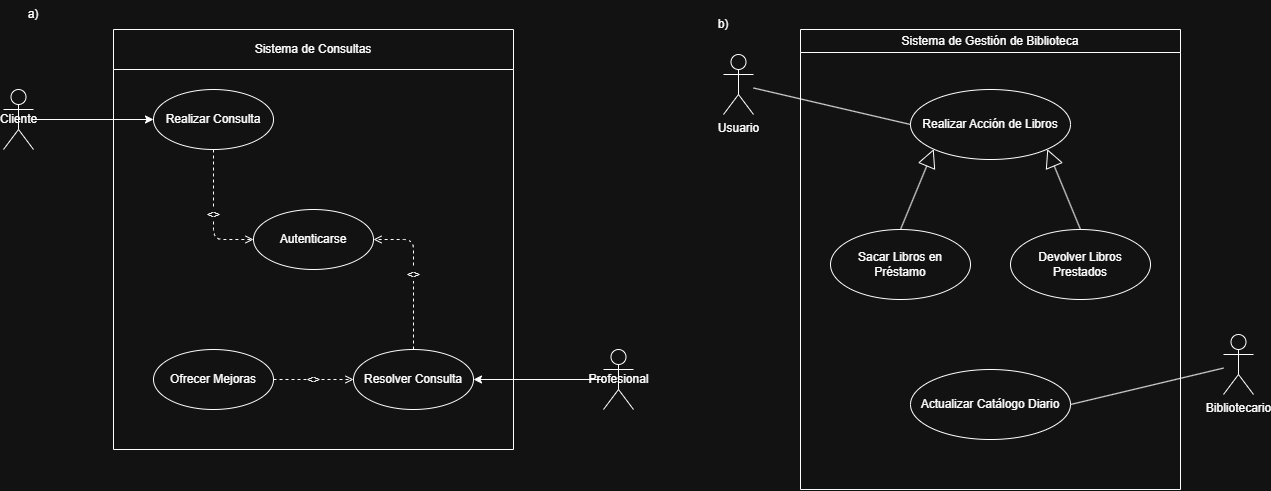

The diagram above was exported from draw.io. Its source (the exported page's mxGraphModel, read from the mxfile embedded in the PNG):
<mxGraphModel dx="1280" dy="678" grid="1" gridSize="10" guides="1" tooltips="1" connect="1" arrows="1" fold="1" page="1" pageScale="1" pageWidth="827" pageHeight="1169" math="0" shadow="0">
  <root>
    <mxCell id="0" />
    <mxCell id="1" parent="0" />
    <mxCell id="JVIYLdS72ymQKfp-IeOt-1" parent="1" style="shape=swimlane;whiteSpace=wrap;html=1;startSize=23;" value="Sistema de Gestión de Biblioteca" vertex="1">
      <mxGeometry height="460" width="380" x="827" y="80" as="geometry" />
    </mxCell>
    <mxCell id="JVIYLdS72ymQKfp-IeOt-2" parent="JVIYLdS72ymQKfp-IeOt-1" style="ellipse;whiteSpace=wrap;html=1;" value="Realizar Acción de Libros" vertex="1">
      <mxGeometry height="70" width="160" x="110" y="60" as="geometry" />
    </mxCell>
    <mxCell id="JVIYLdS72ymQKfp-IeOt-3" parent="JVIYLdS72ymQKfp-IeOt-1" style="ellipse;whiteSpace=wrap;html=1;" value="Sacar Libros en Préstamo" vertex="1">
      <mxGeometry height="70" width="140" x="30" y="200" as="geometry" />
    </mxCell>
    <mxCell id="JVIYLdS72ymQKfp-IeOt-4" parent="JVIYLdS72ymQKfp-IeOt-1" style="ellipse;whiteSpace=wrap;html=1;" value="Devolver Libros Prestados" vertex="1">
      <mxGeometry height="70" width="140" x="210" y="200" as="geometry" />
    </mxCell>
    <mxCell id="JVIYLdS72ymQKfp-IeOt-5" parent="JVIYLdS72ymQKfp-IeOt-1" style="ellipse;whiteSpace=wrap;html=1;" value="Actualizar Catálogo Diario" vertex="1">
      <mxGeometry height="70" width="160" x="110" y="340" as="geometry" />
    </mxCell>
    <mxCell id="JVIYLdS72ymQKfp-IeOt-6" edge="1" parent="JVIYLdS72ymQKfp-IeOt-1" source="JVIYLdS72ymQKfp-IeOt-3" style="endArrow=block;endSize=16;endFill=0;html=1;exitX=0.5;exitY=0;exitDx=0;exitDy=0;entryX=0;entryY=1;entryDx=0;entryDy=0;" target="JVIYLdS72ymQKfp-IeOt-2" value="">
      <mxGeometry relative="1" width="160" as="geometry" />
    </mxCell>
    <mxCell id="JVIYLdS72ymQKfp-IeOt-7" edge="1" parent="JVIYLdS72ymQKfp-IeOt-1" source="JVIYLdS72ymQKfp-IeOt-4" style="endArrow=block;endSize=16;endFill=0;html=1;exitX=0.5;exitY=0;exitDx=0;exitDy=0;entryX=1;entryY=1;entryDx=0;entryDy=0;" target="JVIYLdS72ymQKfp-IeOt-2" value="">
      <mxGeometry relative="1" width="160" as="geometry" />
    </mxCell>
    <mxCell id="JVIYLdS72ymQKfp-IeOt-8" parent="1" style="shape=umlActor;verticalLabelPosition=bottom;verticalAlign=top;html=1;" value="Usuario" vertex="1">
      <mxGeometry height="60" width="30" x="750" y="105" as="geometry" />
    </mxCell>
    <mxCell id="JVIYLdS72ymQKfp-IeOt-9" parent="1" style="shape=umlActor;verticalLabelPosition=bottom;verticalAlign=top;html=1;" value="Bibliotecario" vertex="1">
      <mxGeometry height="60" width="30" x="1250" y="385" as="geometry" />
    </mxCell>
    <mxCell id="JVIYLdS72ymQKfp-IeOt-10" edge="1" parent="1" source="JVIYLdS72ymQKfp-IeOt-8" style="endArrow=none;html=1;entryX=0;entryY=0.5;entryDx=0;entryDy=0;" target="JVIYLdS72ymQKfp-IeOt-2" value="">
      <mxGeometry height="50" relative="1" width="50" as="geometry" />
    </mxCell>
    <mxCell id="JVIYLdS72ymQKfp-IeOt-11" edge="1" parent="1" source="JVIYLdS72ymQKfp-IeOt-9" style="endArrow=none;html=1;entryX=1;entryY=0.5;entryDx=0;entryDy=0;" target="JVIYLdS72ymQKfp-IeOt-5" value="">
      <mxGeometry height="50" relative="1" width="50" as="geometry" />
    </mxCell>
    <mxCell id="c6v5e2qYZ4JNcJ7a-WeD-1" parent="1" style="shape=swimlane;whiteSpace=wrap;html=1;" value="Sistema de Consultas" vertex="1">
      <mxGeometry height="420" width="400" x="140" y="80" as="geometry" />
    </mxCell>
    <mxCell id="c6v5e2qYZ4JNcJ7a-WeD-2" parent="c6v5e2qYZ4JNcJ7a-WeD-1" style="ellipse;whiteSpace=wrap;html=1;" value="Autenticarse" vertex="1">
      <mxGeometry height="60" width="120" x="140" y="180" as="geometry" />
    </mxCell>
    <mxCell id="c6v5e2qYZ4JNcJ7a-WeD-3" parent="c6v5e2qYZ4JNcJ7a-WeD-1" style="ellipse;whiteSpace=wrap;html=1;" value="Realizar Consulta" vertex="1">
      <mxGeometry height="60" width="120" x="40" y="60" as="geometry" />
    </mxCell>
    <mxCell id="c6v5e2qYZ4JNcJ7a-WeD-4" parent="c6v5e2qYZ4JNcJ7a-WeD-1" style="ellipse;whiteSpace=wrap;html=1;" value="Resolver Consulta" vertex="1">
      <mxGeometry height="60" width="120" x="240" y="320" as="geometry" />
    </mxCell>
    <mxCell id="c6v5e2qYZ4JNcJ7a-WeD-5" parent="c6v5e2qYZ4JNcJ7a-WeD-1" style="ellipse;whiteSpace=wrap;html=1;" value="Ofrecer Mejoras" vertex="1">
      <mxGeometry height="60" width="120" x="40" y="320" as="geometry" />
    </mxCell>
    <mxCell id="c6v5e2qYZ4JNcJ7a-WeD-6" edge="1" parent="c6v5e2qYZ4JNcJ7a-WeD-1" source="c6v5e2qYZ4JNcJ7a-WeD-3" style="edgeStyle=orthogonalEdgeStyle;html=1;endArrow=open;dashed=1;exitX=0.5;exitY=1;exitDx=0;exitDy=0;entryX=0;entryY=0.5;entryDx=0;entryDy=0;" target="c6v5e2qYZ4JNcJ7a-WeD-2" value="&lt;&lt;include&gt;&gt;">
      <mxGeometry relative="1" as="geometry" />
    </mxCell>
    <mxCell id="c6v5e2qYZ4JNcJ7a-WeD-7" edge="1" parent="c6v5e2qYZ4JNcJ7a-WeD-1" source="c6v5e2qYZ4JNcJ7a-WeD-4" style="edgeStyle=orthogonalEdgeStyle;html=1;endArrow=open;dashed=1;exitX=0.5;exitY=0;exitDx=0;exitDy=0;entryX=1;entryY=0.5;entryDx=0;entryDy=0;" target="c6v5e2qYZ4JNcJ7a-WeD-2" value="&lt;&lt;include&gt;&gt;">
      <mxGeometry relative="1" as="geometry" />
    </mxCell>
    <mxCell id="c6v5e2qYZ4JNcJ7a-WeD-8" edge="1" parent="c6v5e2qYZ4JNcJ7a-WeD-1" source="c6v5e2qYZ4JNcJ7a-WeD-5" style="edgeStyle=none;html=1;endArrow=open;dashed=1;exitX=1;exitY=0.5;exitDx=0;exitDy=0;entryX=0;entryY=0.5;entryDx=0;entryDy=0;" target="c6v5e2qYZ4JNcJ7a-WeD-4" value="&lt;&lt;extend&gt;&gt;">
      <mxGeometry relative="1" as="geometry" />
    </mxCell>
    <mxCell id="c6v5e2qYZ4JNcJ7a-WeD-9" edge="1" parent="1" source="c6v5e2qYZ4JNcJ7a-WeD-10" style="edgeStyle=orthogonalEdgeStyle;rounded=0;orthogonalLoop=1;jettySize=auto;html=1;" target="c6v5e2qYZ4JNcJ7a-WeD-3">
      <mxGeometry relative="1" as="geometry" />
    </mxCell>
    <mxCell id="c6v5e2qYZ4JNcJ7a-WeD-10" parent="1" style="shape=umlActor;html=1;" value="Cliente" vertex="1">
      <mxGeometry height="60" width="30" x="30" y="140" as="geometry" />
    </mxCell>
    <mxCell id="c6v5e2qYZ4JNcJ7a-WeD-11" edge="1" parent="1" source="c6v5e2qYZ4JNcJ7a-WeD-12" style="edgeStyle=orthogonalEdgeStyle;rounded=0;orthogonalLoop=1;jettySize=auto;html=1;entryX=1;entryY=0.5;entryDx=0;entryDy=0;" target="c6v5e2qYZ4JNcJ7a-WeD-4">
      <mxGeometry relative="1" as="geometry" />
    </mxCell>
    <mxCell id="c6v5e2qYZ4JNcJ7a-WeD-12" parent="1" style="shape=umlActor;html=1;" value="Profesional" vertex="1">
      <mxGeometry height="60" width="30" x="630" y="400" as="geometry" />
    </mxCell>
    <mxCell id="c6v5e2qYZ4JNcJ7a-WeD-13" parent="1" style="text;html=1;whiteSpace=wrap;strokeColor=none;fillColor=none;align=center;verticalAlign=middle;rounded=0;" value="a)" vertex="1">
      <mxGeometry height="30" width="60" x="30" y="50" as="geometry" />
    </mxCell>
    <mxCell id="c6v5e2qYZ4JNcJ7a-WeD-14" parent="1" style="text;html=1;whiteSpace=wrap;strokeColor=none;fillColor=none;align=center;verticalAlign=middle;rounded=0;" value="b)" vertex="1">
      <mxGeometry height="30" width="60" x="720" y="60" as="geometry" />
    </mxCell>
  </root>
</mxGraphModel>